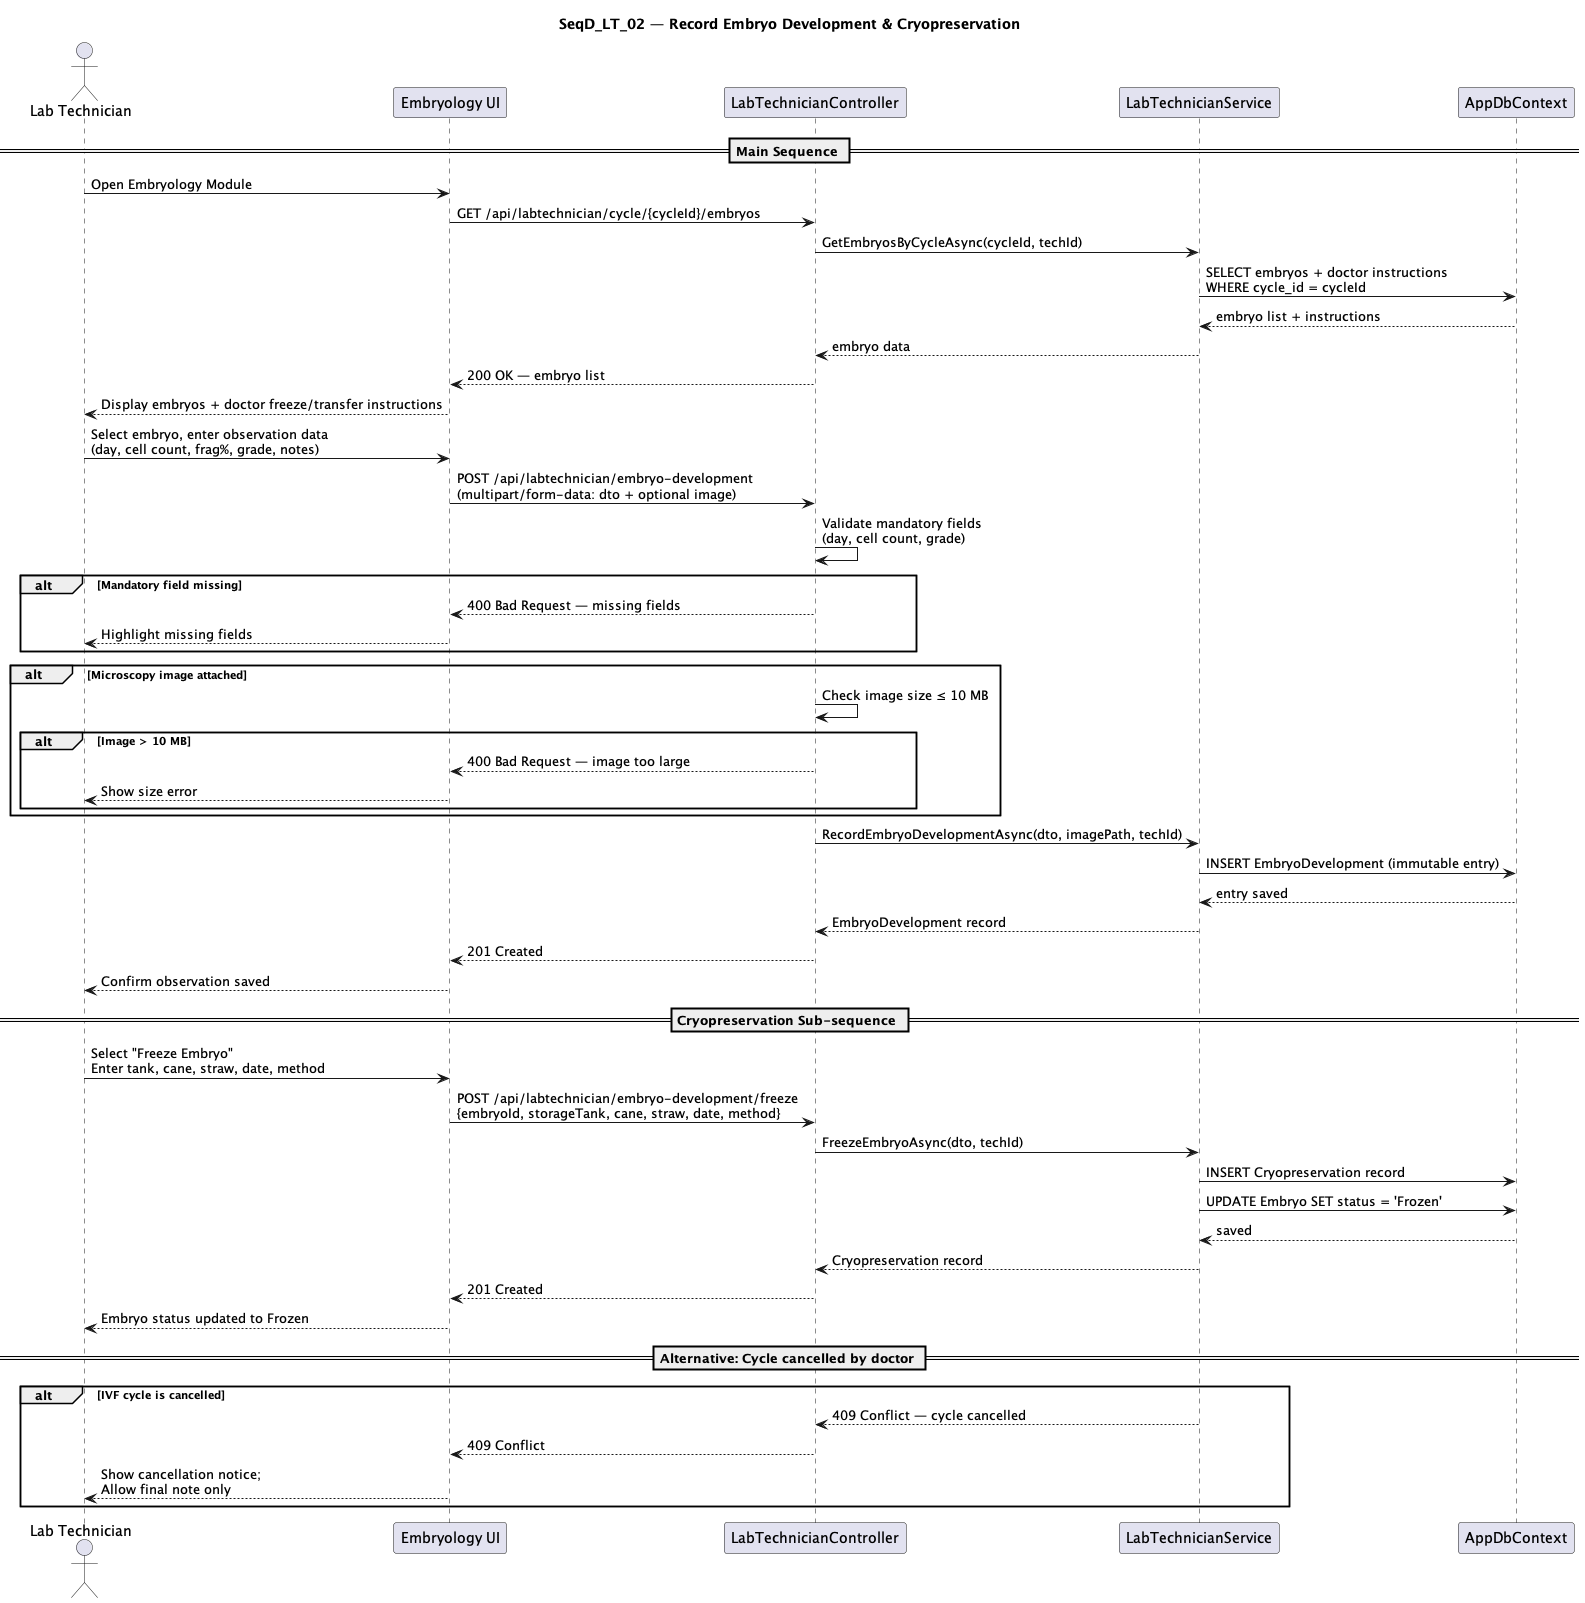

The diagram above was rendered by PlantUML. Its source (embedded in the PNG):
@startuml SeqD_LT_02_Record_Embryo_Development

title SeqD_LT_02 — Record Embryo Development & Cryopreservation

actor "Lab Technician" as LT
participant "Embryology UI" as UI
participant "LabTechnicianController" as CTRL
participant "LabTechnicianService" as SVC
participant "AppDbContext" as DB

== Main Sequence ==

LT -> UI : Open Embryology Module
UI -> CTRL : GET /api/labtechnician/cycle/{cycleId}/embryos
CTRL -> SVC : GetEmbryosByCycleAsync(cycleId, techId)
SVC -> DB : SELECT embryos + doctor instructions\nWHERE cycle_id = cycleId
DB --> SVC : embryo list + instructions
SVC --> CTRL : embryo data
CTRL --> UI : 200 OK — embryo list
UI --> LT : Display embryos + doctor freeze/transfer instructions

LT -> UI : Select embryo, enter observation data\n(day, cell count, frag%, grade, notes)
UI -> CTRL : POST /api/labtechnician/embryo-development\n(multipart/form-data: dto + optional image)

CTRL -> CTRL : Validate mandatory fields\n(day, cell count, grade)

alt Mandatory field missing
  CTRL --> UI : 400 Bad Request — missing fields
  UI --> LT : Highlight missing fields
end

alt Microscopy image attached
  CTRL -> CTRL : Check image size ≤ 10 MB
  alt Image > 10 MB
    CTRL --> UI : 400 Bad Request — image too large
    UI --> LT : Show size error
  end
end

CTRL -> SVC : RecordEmbryoDevelopmentAsync(dto, imagePath, techId)
SVC -> DB : INSERT EmbryoDevelopment (immutable entry)
DB --> SVC : entry saved
SVC --> CTRL : EmbryoDevelopment record
CTRL --> UI : 201 Created
UI --> LT : Confirm observation saved

== Cryopreservation Sub-sequence ==

LT -> UI : Select "Freeze Embryo"\nEnter tank, cane, straw, date, method
UI -> CTRL : POST /api/labtechnician/embryo-development/freeze\n{embryoId, storageTank, cane, straw, date, method}
CTRL -> SVC : FreezeEmbryoAsync(dto, techId)
SVC -> DB : INSERT Cryopreservation record
SVC -> DB : UPDATE Embryo SET status = 'Frozen'
DB --> SVC : saved
SVC --> CTRL : Cryopreservation record
CTRL --> UI : 201 Created
UI --> LT : Embryo status updated to Frozen

== Alternative: Cycle cancelled by doctor ==

alt IVF cycle is cancelled
  SVC --> CTRL : 409 Conflict — cycle cancelled
  CTRL --> UI : 409 Conflict
  UI --> LT : Show cancellation notice;\nAllow final note only
end

@enduml